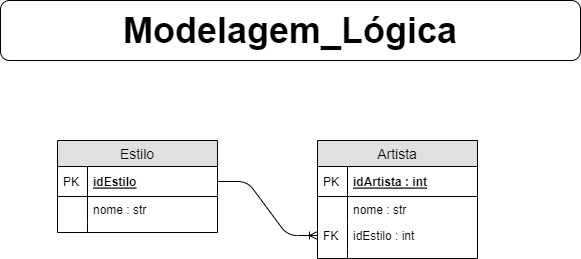

The diagram above was exported from draw.io. Its source (the exported page's mxGraphModel, read from the mxfile embedded in the PNG):
<mxGraphModel dx="1038" dy="489" grid="1" gridSize="10" guides="1" tooltips="1" connect="1" arrows="1" fold="1" page="1" pageScale="1" pageWidth="827" pageHeight="1169" background="#ffffff" math="0" shadow="0">
  <root>
    <mxCell id="8PjRHbhUCQgSvBrxNnox-0" />
    <mxCell id="8PjRHbhUCQgSvBrxNnox-1" parent="8PjRHbhUCQgSvBrxNnox-0" />
    <mxCell id="8PjRHbhUCQgSvBrxNnox-2" value="&lt;b&gt;&lt;font style=&quot;font-size: 36px&quot;&gt;Modelagem_Lógica&lt;/font&gt;&lt;/b&gt;" style="rounded=1;whiteSpace=wrap;html=1;" parent="8PjRHbhUCQgSvBrxNnox-1" vertex="1">
      <mxGeometry x="123" y="20" width="580" height="60" as="geometry" />
    </mxCell>
    <mxCell id="8PjRHbhUCQgSvBrxNnox-3" value="Artista" style="swimlane;fontStyle=0;childLayout=stackLayout;horizontal=1;startSize=26;fillColor=#e0e0e0;horizontalStack=0;resizeParent=1;resizeParentMax=0;resizeLast=0;collapsible=1;marginBottom=0;swimlaneFillColor=#ffffff;align=center;fontSize=14;" parent="8PjRHbhUCQgSvBrxNnox-1" vertex="1">
      <mxGeometry x="440" y="160" width="160" height="118" as="geometry" />
    </mxCell>
    <mxCell id="8PjRHbhUCQgSvBrxNnox-4" value="idArtista : int" style="shape=partialRectangle;top=0;left=0;right=0;bottom=1;align=left;verticalAlign=middle;fillColor=none;spacingLeft=34;spacingRight=4;overflow=hidden;rotatable=0;points=[[0,0.5],[1,0.5]];portConstraint=eastwest;dropTarget=0;fontStyle=5;fontSize=12;" parent="8PjRHbhUCQgSvBrxNnox-3" vertex="1">
      <mxGeometry y="26" width="160" height="30" as="geometry" />
    </mxCell>
    <mxCell id="8PjRHbhUCQgSvBrxNnox-5" value="PK" style="shape=partialRectangle;top=0;left=0;bottom=0;fillColor=none;align=left;verticalAlign=middle;spacingLeft=4;spacingRight=4;overflow=hidden;rotatable=0;points=[];portConstraint=eastwest;part=1;fontSize=12;" parent="8PjRHbhUCQgSvBrxNnox-4" vertex="1" connectable="0">
      <mxGeometry width="30" height="30" as="geometry" />
    </mxCell>
    <mxCell id="8PjRHbhUCQgSvBrxNnox-6" value="nome : str" style="shape=partialRectangle;top=0;left=0;right=0;bottom=0;align=left;verticalAlign=top;fillColor=none;spacingLeft=34;spacingRight=4;overflow=hidden;rotatable=0;points=[[0,0.5],[1,0.5]];portConstraint=eastwest;dropTarget=0;fontSize=12;" parent="8PjRHbhUCQgSvBrxNnox-3" vertex="1">
      <mxGeometry y="56" width="160" height="26" as="geometry" />
    </mxCell>
    <mxCell id="8PjRHbhUCQgSvBrxNnox-7" value="" style="shape=partialRectangle;top=0;left=0;bottom=0;fillColor=none;align=left;verticalAlign=top;spacingLeft=4;spacingRight=4;overflow=hidden;rotatable=0;points=[];portConstraint=eastwest;part=1;fontSize=12;" parent="8PjRHbhUCQgSvBrxNnox-6" vertex="1" connectable="0">
      <mxGeometry width="30" height="26" as="geometry" />
    </mxCell>
    <mxCell id="8PjRHbhUCQgSvBrxNnox-8" value="idEstilo : int" style="shape=partialRectangle;top=0;left=0;right=0;bottom=0;align=left;verticalAlign=top;fillColor=none;spacingLeft=34;spacingRight=4;overflow=hidden;rotatable=0;points=[[0,0.5],[1,0.5]];portConstraint=eastwest;dropTarget=0;fontSize=12;" parent="8PjRHbhUCQgSvBrxNnox-3" vertex="1">
      <mxGeometry y="82" width="160" height="26" as="geometry" />
    </mxCell>
    <mxCell id="8PjRHbhUCQgSvBrxNnox-9" value="FK" style="shape=partialRectangle;top=0;left=0;bottom=0;fillColor=none;align=left;verticalAlign=top;spacingLeft=4;spacingRight=4;overflow=hidden;rotatable=0;points=[];portConstraint=eastwest;part=1;fontSize=12;" parent="8PjRHbhUCQgSvBrxNnox-8" vertex="1" connectable="0">
      <mxGeometry width="30" height="26" as="geometry" />
    </mxCell>
    <mxCell id="8PjRHbhUCQgSvBrxNnox-12" value="" style="shape=partialRectangle;top=0;left=0;right=0;bottom=0;align=left;verticalAlign=top;fillColor=none;spacingLeft=34;spacingRight=4;overflow=hidden;rotatable=0;points=[[0,0.5],[1,0.5]];portConstraint=eastwest;dropTarget=0;fontSize=12;" parent="8PjRHbhUCQgSvBrxNnox-3" vertex="1">
      <mxGeometry y="108" width="160" height="10" as="geometry" />
    </mxCell>
    <mxCell id="8PjRHbhUCQgSvBrxNnox-13" value="" style="shape=partialRectangle;top=0;left=0;bottom=0;fillColor=none;align=left;verticalAlign=top;spacingLeft=4;spacingRight=4;overflow=hidden;rotatable=0;points=[];portConstraint=eastwest;part=1;fontSize=12;" parent="8PjRHbhUCQgSvBrxNnox-12" vertex="1" connectable="0">
      <mxGeometry width="30" height="10" as="geometry" />
    </mxCell>
    <mxCell id="8PjRHbhUCQgSvBrxNnox-16" value="Estilo" style="swimlane;fontStyle=0;childLayout=stackLayout;horizontal=1;startSize=26;fillColor=#e0e0e0;horizontalStack=0;resizeParent=1;resizeParentMax=0;resizeLast=0;collapsible=1;marginBottom=0;swimlaneFillColor=#ffffff;align=center;fontSize=14;" parent="8PjRHbhUCQgSvBrxNnox-1" vertex="1">
      <mxGeometry x="180" y="160" width="160" height="92" as="geometry" />
    </mxCell>
    <mxCell id="8PjRHbhUCQgSvBrxNnox-17" value="idEstilo" style="shape=partialRectangle;top=0;left=0;right=0;bottom=1;align=left;verticalAlign=middle;fillColor=none;spacingLeft=34;spacingRight=4;overflow=hidden;rotatable=0;points=[[0,0.5],[1,0.5]];portConstraint=eastwest;dropTarget=0;fontStyle=5;fontSize=12;" parent="8PjRHbhUCQgSvBrxNnox-16" vertex="1">
      <mxGeometry y="26" width="160" height="30" as="geometry" />
    </mxCell>
    <mxCell id="8PjRHbhUCQgSvBrxNnox-18" value="PK" style="shape=partialRectangle;top=0;left=0;bottom=0;fillColor=none;align=left;verticalAlign=middle;spacingLeft=4;spacingRight=4;overflow=hidden;rotatable=0;points=[];portConstraint=eastwest;part=1;fontSize=12;" parent="8PjRHbhUCQgSvBrxNnox-17" vertex="1" connectable="0">
      <mxGeometry width="30" height="30" as="geometry" />
    </mxCell>
    <mxCell id="8PjRHbhUCQgSvBrxNnox-19" value="nome : str" style="shape=partialRectangle;top=0;left=0;right=0;bottom=0;align=left;verticalAlign=top;fillColor=none;spacingLeft=34;spacingRight=4;overflow=hidden;rotatable=0;points=[[0,0.5],[1,0.5]];portConstraint=eastwest;dropTarget=0;fontSize=12;" parent="8PjRHbhUCQgSvBrxNnox-16" vertex="1">
      <mxGeometry y="56" width="160" height="26" as="geometry" />
    </mxCell>
    <mxCell id="8PjRHbhUCQgSvBrxNnox-20" value="" style="shape=partialRectangle;top=0;left=0;bottom=0;fillColor=none;align=left;verticalAlign=top;spacingLeft=4;spacingRight=4;overflow=hidden;rotatable=0;points=[];portConstraint=eastwest;part=1;fontSize=12;" parent="8PjRHbhUCQgSvBrxNnox-19" vertex="1" connectable="0">
      <mxGeometry width="30" height="26" as="geometry" />
    </mxCell>
    <mxCell id="8PjRHbhUCQgSvBrxNnox-23" value="" style="shape=partialRectangle;top=0;left=0;right=0;bottom=0;align=left;verticalAlign=top;fillColor=none;spacingLeft=34;spacingRight=4;overflow=hidden;rotatable=0;points=[[0,0.5],[1,0.5]];portConstraint=eastwest;dropTarget=0;fontSize=12;" parent="8PjRHbhUCQgSvBrxNnox-16" vertex="1">
      <mxGeometry y="82" width="160" height="10" as="geometry" />
    </mxCell>
    <mxCell id="8PjRHbhUCQgSvBrxNnox-24" value="" style="shape=partialRectangle;top=0;left=0;bottom=0;fillColor=none;align=left;verticalAlign=top;spacingLeft=4;spacingRight=4;overflow=hidden;rotatable=0;points=[];portConstraint=eastwest;part=1;fontSize=12;" parent="8PjRHbhUCQgSvBrxNnox-23" vertex="1" connectable="0">
      <mxGeometry width="30" height="10" as="geometry" />
    </mxCell>
    <mxCell id="8PjRHbhUCQgSvBrxNnox-25" value="" style="edgeStyle=entityRelationEdgeStyle;fontSize=12;html=1;endArrow=ERoneToMany;exitX=1;exitY=0.5;exitDx=0;exitDy=0;entryX=0;entryY=0.5;entryDx=0;entryDy=0;" parent="8PjRHbhUCQgSvBrxNnox-1" source="8PjRHbhUCQgSvBrxNnox-17" target="8PjRHbhUCQgSvBrxNnox-8" edge="1">
      <mxGeometry width="100" height="100" relative="1" as="geometry">
        <mxPoint x="120" y="380" as="sourcePoint" />
        <mxPoint x="220" y="280" as="targetPoint" />
      </mxGeometry>
    </mxCell>
  </root>
</mxGraphModel>